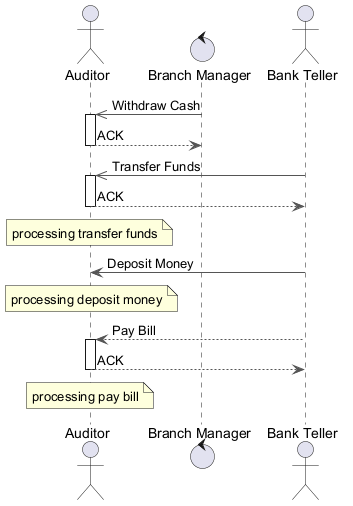

The diagram above was rendered by PlantUML. Its source (embedded in the PNG):
@startuml
skinparam ArrowColor #555555
actor "Auditor" as A
control "Branch Manager" as BM
actor "Bank Teller" as BT
BM ->> A : Withdraw Cash
activate A
A --> BM : ACK
deactivate A
BT ->> A : Transfer Funds
activate A
A --> BT : ACK
deactivate A
note over A : processing transfer funds
BT -> A : Deposit Money
note over A : processing deposit money
BT --> A : Pay Bill
activate A
A --> BT : ACK
deactivate A
note over A : processing pay bill
@enduml